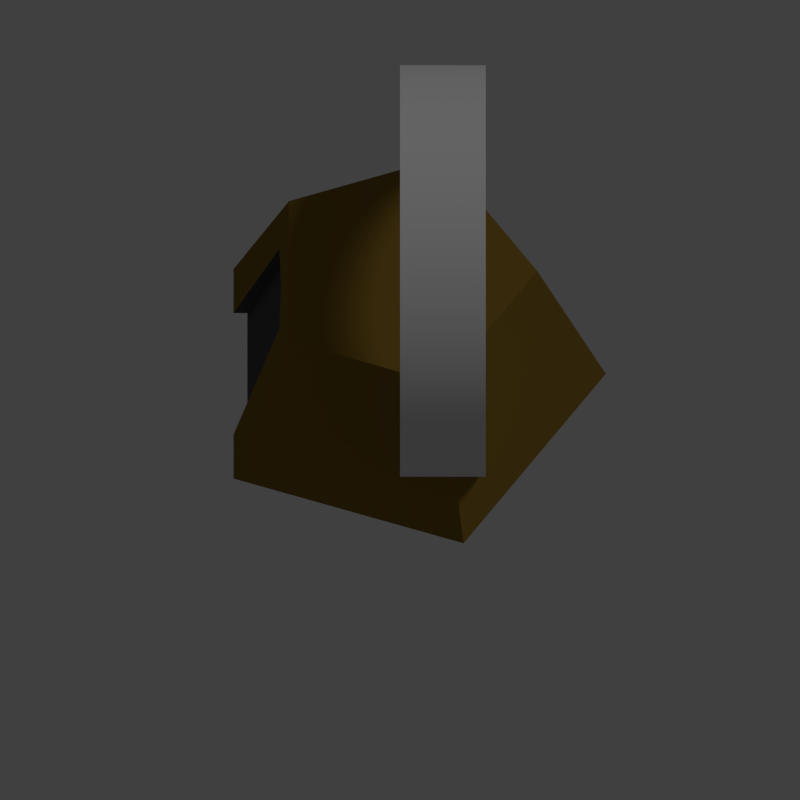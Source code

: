 # Source: building.blend  (saved by Blender 2.76.0; exported with 4.5.12 LTS)
import bpy
from mathutils import Matrix  # noqa: F401  (used for matrix-valued properties, if any)

bpy.ops.wm.read_factory_settings(use_empty=True)
scene = bpy.context.scene
scene.name = 'Scene'

# ---- collections
col_collection_1 = bpy.data.collections.new('Collection 1'); scene.collection.children.link(col_collection_1)

# ---- materials (node trees are filled in below, after node groups)
mat_door = bpy.data.materials.new('door')
mat_door.alpha_threshold = 0.0
mat_door.use_transparent_shadow = False
mat_door.diffuse_color = (0.0985, 0.08898, 0.09426, 1.0)
mat_door.roughness = 0.5
mat_walls = bpy.data.materials.new('walls')
mat_walls.alpha_threshold = 0.0
mat_walls.use_transparent_shadow = False
mat_walls.diffuse_color = (0.2529, 0.1539, 0.02527, 1.0)
mat_walls.roughness = 0.5
mat_ring = bpy.data.materials.new('ring')
mat_ring.alpha_threshold = 0.0
mat_ring.use_transparent_shadow = False
mat_ring.roughness = 0.5

# ---- material node trees

# ---- world
world_world = bpy.data.worlds.new('World'); scene.world = world_world
world_world.color = (0.05088, 0.05088, 0.05088)
world_world.use_sun_shadow = False
world_world.sun_shadow_jitter_overblur = 0.0
world_world.cycles.sampling_method = 'MANUAL'
world_world.cycles.sample_map_resolution = 256

# ---- cameras
cam_camera = bpy.data.cameras.new('Camera')
cam_camera.type = 'ORTHO'
cam_camera.clip_end = 100.0
cam_camera.lens = 35.0
cam_camera.sensor_width = 32.0
cam_camera.sensor_height = 18.0
cam_camera.ortho_scale = 5.0
cam_camera.dof.focus_distance = 0.0
cam_camera.dof.aperture_fstop = 128.0

# ---- lights
light_lamp = bpy.data.lights.new('Lamp', 'SUN')
light_lamp.transmission_factor = 0.0
light_lamp.cutoff_distance = 30.0
light_lamp.angle = 0.1993
light_lamp.energy = 0.4
light_lamp.shadow_buffer_clip_start = 1.001
light_lamp.shadow_soft_size = 0.1
light_lamp.shadow_cascade_max_distance = 1000.0
light_lamp.cycles.use_multiple_importance_sampling = False

# ---- meshes
me_building1 = bpy.data.meshes.new('Building1')
me_building1.from_pydata([(-6.225, -2.695, 9.917), (-6.932, 0.0, 10.3), (-6.123, 0.0, 10.3), (-7.034, -2.695, 9.917), (-8.899, 4.088, 0.0), (-7.034, 2.695, 9.917), (-9.708, 4.088, 0.0), (-6.225, 2.695, 9.917), (-8.899, -4.088, 0.0), (-9.708, -4.088, 0.0), (-6.472, -4.702, 12.0), (1.327, -7.308, 11.75), (1.849, -7.406, 12.0), (0.0, -7.031, 11.2), (0.0, -9.039, 4.121), (-9.708, -7.053, 0.0), (3.708, -11.41, 0.0), (2.779, -9.708, 4.947), (3.184, -9.8, 5.088), (12.0, 0.0, 0.0), (3.708, 11.41, 0.0), (-9.708, 7.053, 0.0), (-6.472, 4.702, 12.0), (2.779, 9.708, 4.947), (0.0, 9.039, 4.121), (3.184, 9.8, 5.088), (1.327, 7.308, 11.75), (1.849, 7.406, 12.0), (0.0, 7.031, 11.2), (8.0, 0.0, 12.0), (2.775, 7.308, 11.75), (2.619, 7.406, 12.0), (3.3, 6.928, 11.0), (3.865, 6.472, 10.3), (4.465, 5.945, 9.647), (5.0, 5.44, 9.142), (3.298, 9.708, 4.947), (4.197, 8.918, 3.97), (5.0, 8.16, 3.213), (5.0, -5.44, 9.142), (4.465, -5.945, 9.647), (3.865, -6.472, 10.3), (3.3, -6.928, 11.0), (2.775, -7.308, 11.75), (2.619, -7.406, 12.0), (5.0, -8.16, 3.213), (4.197, -8.918, 3.97), (3.298, -9.708, 4.947), (0.0, 1.254, 23.93), (5.0, 0.0, 24.0), (5.0, 1.254, 23.93), (0.0, 0.0, 24.0), (5.0, 11.93, 10.75), (0.0, 12.0, 12.0), (5.0, 12.0, 12.0), (0.0, 11.93, 10.75), (0.0, -12.0, 12.0), (5.0, -11.93, 13.25), (0.0, -11.93, 13.25), (5.0, -12.0, 12.0), (5.0, 9.708, 19.05), (0.0, 8.918, 20.03), (5.0, 8.918, 20.03), (0.0, 9.708, 19.05), (5.0, 4.881, 22.96), (5.0, 3.708, 23.41), (5.0, 11.74, 14.49), (5.0, 0.8362, 22.96), (5.0, 1.399, 22.87), (5.0, 0.0, 23.0), (5.0, -0.8362, 22.96), (5.0, -1.399, 22.87), (5.0, 7.956, 15.84), (5.0, 8.0, 15.0), (5.0, 7.825, 16.66), (5.0, 7.608, 17.47), (5.0, 7.404, 18.0), (5.0, 7.974, 14.49), (5.0, -7.956, 15.84), (5.0, -11.74, 14.49), (5.0, -8.0, 15.0), (5.0, -7.825, 16.66), (5.0, -7.608, 17.47), (5.0, -7.404, 18.0), (5.0, -7.974, 14.49), (5.0, 8.918, 3.97), (5.0, 10.39, 6.0), (0.0, 10.96, 7.119), (5.0, 10.96, 7.119), (0.0, 10.39, 6.0), (5.0, 9.708, 4.947), (0.0, 9.708, 4.947), (5.0, 8.03, 20.92), (5.0, 7.053, 21.71), (5.0, 11.41, 15.71), (0.0, 10.96, 16.88), (5.0, 10.96, 16.88), (0.0, 11.41, 15.71), (0.0, -2.495, 23.74), (5.0, -3.708, 23.41), (5.0, -2.495, 23.74), (0.0, -3.708, 23.41), (5.0, 7.825, 13.34), (5.0, 11.93, 13.25), (5.0, 7.956, 14.16), (5.0, 7.608, 12.53), (5.0, 7.308, 11.75), (5.0, 11.74, 9.505), (5.0, 6.928, 11.0), (5.0, 6.472, 10.3), (5.0, 11.41, 8.292), (5.0, 5.945, 9.647), (5.0, -10.39, 6.0), (5.0, -5.945, 9.647), (5.0, -10.96, 7.119), (5.0, -6.472, 10.3), (5.0, -11.41, 8.292), (5.0, -6.928, 11.0), (5.0, -11.74, 9.505), (5.0, -7.308, 11.75), (5.0, -11.93, 10.75), (5.0, -7.608, 12.53), (5.0, -7.825, 13.34), (5.0, -7.956, 14.16), (5.0, -8.918, 3.97), (5.0, -9.708, 4.947), (0.0, -11.41, 8.292), (0.0, -11.74, 9.505), (0.0, -6.928, 19.0), (0.0, -8.918, 20.03), (0.0, -8.03, 20.92), (0.0, -11.74, 14.49), (0.0, -8.0, 15.0), (0.0, -7.956, 14.16), (0.0, -7.825, 13.34), (0.0, -9.708, 4.947), (0.0, -10.39, 6.0), (0.0, -10.96, 7.119), (0.0, -7.956, 15.84), (0.0, -9.708, 19.05), (0.0, -7.308, 11.75), (0.0, -10.39, 18.0), (0.0, -11.93, 10.75), (0.0, -10.96, 16.88), (0.0, -7.608, 12.53), (0.0, -11.41, 15.71), (0.0, 7.608, 12.53), (0.0, 7.308, 11.75), (0.0, 11.74, 9.505), (0.0, 7.825, 13.34), (0.0, 11.41, 8.292), (0.0, 11.93, 13.25), (0.0, 7.956, 14.16), (0.0, 8.0, 15.0), (0.0, 11.74, 14.49), (0.0, 7.956, 15.84), (0.0, 7.825, 16.66), (0.0, 7.608, 17.47), (0.0, 10.39, 18.0), (0.0, 7.308, 18.25), (0.0, 6.928, 19.0), (0.0, 8.03, 20.92), (0.0, 6.472, 19.7), (0.0, 7.053, 21.71), (0.0, 5.945, 20.35), (0.0, 5.353, 20.95), (0.0, 6.0, 22.39), (0.0, 4.702, 21.47), (0.0, 4.881, 22.96), (0.0, 4.0, 21.93), (0.0, 3.708, 23.41), (0.0, 3.254, 22.31), (0.0, 2.472, 22.61), (0.0, 2.495, 23.74), (0.0, 1.663, 22.83), (0.0, 0.8362, 22.96), (0.0, 0.0, 23.0), (0.0, -0.8362, 22.96), (0.0, -1.254, 23.93), (0.0, -1.663, 22.83), (0.0, -2.472, 22.61), (0.0, -3.254, 22.31), (0.0, -4.0, 21.93), (0.0, -4.881, 22.96), (0.0, -4.702, 21.47), (0.0, -6.0, 22.39), (0.0, -5.353, 20.95), (0.0, -7.053, 21.71), (0.0, -5.945, 20.35), (0.0, -6.472, 19.7), (0.0, -7.308, 18.25), (0.0, -7.608, 17.47), (0.0, -7.825, 16.66), (5.0, 2.472, 22.61), (5.0, 2.916, 22.44), (5.0, 1.663, 22.83), (5.0, 7.308, 18.25), (5.0, 7.092, 18.68), (5.0, 10.39, 18.0), (5.0, -1.254, 23.93), (5.0, -6.0, 22.39), (5.0, -4.881, 22.96), (5.0, -11.41, 15.71), (5.0, 2.495, 23.74), (5.0, 6.0, 22.39), (5.0, -5.009, 21.22), (5.0, -5.353, 20.95), (5.0, -5.945, 20.35), (5.0, -6.224, 20.01), (5.0, -7.053, 21.71), (5.0, -10.39, 18.0), (5.0, -10.96, 16.88), (5.0, -9.708, 19.05), (5.0, -8.03, 20.92), (5.0, -8.918, 20.03), (5.0, 6.928, 19.0), (5.0, 6.472, 19.7), (5.0, 6.224, 20.01), (5.0, 4.702, 21.47), (5.0, 5.009, 21.22), (5.0, 4.0, 21.93), (5.0, 3.254, 22.31), (5.0, 5.945, 20.35), (5.0, 5.353, 20.95), (5.0, -2.916, 22.44), (5.0, -3.254, 22.31), (5.0, -4.0, 21.93), (5.0, -4.702, 21.47), (5.0, -6.928, 19.0), (5.0, -7.092, 18.68), (5.0, -6.472, 19.7), (5.0, -1.663, 22.83), (5.0, -2.472, 22.61), (5.0, -7.308, 18.25)], [], [(0, 1, 2), (1, 0, 3), (4, 5, 6), (5, 4, 7), (1, 7, 2), (7, 1, 5), (8, 3, 0), (3, 8, 9), (10, 11, 12), (10, 13, 11), (10, 14, 13), (14, 10, 15), (16, 14, 15), (14, 16, 17), (17, 16, 18), (8, 19, 16), (4, 19, 8), (15, 8, 16), (8, 15, 9), (19, 4, 20), (21, 4, 6), (4, 21, 20), (5, 21, 6), (21, 5, 22), (1, 22, 5), (10, 1, 3), (1, 10, 22), (15, 3, 9), (3, 15, 10), (23, 20, 24), (20, 23, 25), (26, 22, 27), (28, 22, 26), (24, 22, 28), (24, 21, 22), (21, 24, 20), (29, 30, 31), (30, 29, 32), (32, 29, 33), (33, 29, 34), (34, 29, 35), (36, 20, 25), (37, 20, 36), (38, 20, 37), (19, 35, 29), (38, 19, 20), (35, 19, 38), (29, 39, 19), (29, 40, 39), (29, 41, 40), (29, 42, 41), (29, 43, 42), (43, 29, 44), (45, 19, 39), (45, 16, 19), (46, 16, 45), (47, 16, 46), (16, 47, 18), (27, 29, 31), (12, 29, 27), (29, 12, 44), (22, 12, 27), (12, 22, 10), (48, 49, 50), (49, 48, 51), (52, 53, 54), (53, 52, 55), (56, 57, 58), (57, 56, 59), (60, 61, 62), (61, 60, 63), (64, 65, 66), (49, 67, 68), (49, 69, 67), (49, 70, 69), (70, 49, 71), (66, 72, 73), (66, 74, 72), (66, 75, 74), (75, 66, 76), (66, 73, 77), (78, 79, 80), (81, 79, 78), (82, 79, 81), (79, 82, 83), (84, 80, 79), (38, 37, 85), (86, 87, 88), (87, 86, 89), (37, 90, 85), (90, 37, 36), (23, 24, 91), (92, 93, 66), (94, 95, 96), (95, 94, 97), (98, 99, 100), (99, 98, 101), (102, 54, 103), (104, 103, 66), (54, 102, 105), (106, 52, 105), (52, 106, 107), (108, 107, 106), (109, 110, 108), (110, 109, 88), (88, 111, 86), (104, 66, 77), (103, 104, 102), (54, 105, 52), (107, 108, 110), (111, 88, 109), (35, 86, 111), (86, 35, 90), (90, 35, 85), (85, 35, 38), (112, 39, 113), (114, 113, 115), (116, 115, 117), (118, 117, 119), (120, 119, 121), (59, 121, 122), (57, 122, 123), (79, 123, 84), (39, 124, 45), (39, 125, 124), (39, 112, 125), (113, 114, 112), (115, 116, 114), (123, 79, 57), (117, 118, 116), (122, 57, 59), (119, 120, 118), (121, 59, 120), (126, 118, 127), (118, 126, 116), (128, 129, 130), (131, 132, 133), (58, 133, 134), (135, 13, 14), (136, 13, 135), (137, 13, 136), (126, 13, 137), (127, 13, 126), (138, 139, 129), (13, 127, 140), (138, 141, 139), (142, 140, 127), (138, 143, 141), (140, 142, 144), (138, 145, 143), (56, 144, 142), (132, 131, 145), (144, 56, 134), (133, 58, 131), (134, 56, 58), (146, 53, 55), (147, 55, 148), (149, 53, 146), (28, 148, 150), (53, 149, 151), (28, 150, 87), (152, 151, 149), (28, 87, 89), (153, 154, 152), (28, 89, 91), (154, 153, 97), (28, 91, 24), (155, 97, 153), (156, 95, 155), (157, 158, 156), (95, 156, 158), (97, 155, 95), (151, 152, 154), (55, 147, 146), (148, 28, 147), (158, 157, 63), (159, 63, 157), (63, 159, 61), (160, 61, 159), (61, 160, 161), (162, 161, 160), (161, 162, 163), (164, 163, 162), (165, 163, 164), (163, 165, 166), (167, 166, 165), (166, 167, 168), (169, 168, 167), (169, 170, 168), (171, 170, 169), (172, 170, 171), (170, 172, 173), (174, 173, 172), (174, 48, 173), (175, 48, 174), (51, 175, 176), (175, 51, 48), (177, 51, 176), (177, 178, 51), (179, 178, 177), (98, 179, 180), (179, 98, 178), (101, 180, 181), (180, 101, 98), (182, 101, 181), (183, 182, 184), (182, 183, 101), (185, 184, 186), (187, 186, 188), (184, 185, 183), (187, 188, 189), (130, 189, 128), (186, 187, 185), (129, 128, 190), (129, 190, 191), (129, 191, 192), (129, 192, 138), (189, 130, 187), (145, 138, 132), (124, 46, 45), (110, 148, 107), (148, 110, 150), (88, 150, 110), (150, 88, 87), (107, 55, 52), (55, 107, 148), (86, 25, 89), (36, 86, 90), (86, 36, 25), (23, 89, 25), (89, 23, 91), (50, 193, 194), (50, 195, 193), (50, 68, 195), (68, 50, 49), (66, 196, 76), (196, 66, 197), (168, 65, 64), (65, 168, 170), (96, 95, 198), (161, 93, 92), (93, 161, 163), (61, 92, 62), (92, 61, 161), (178, 100, 199), (100, 178, 98), (183, 200, 201), (200, 183, 185), (131, 202, 145), (202, 131, 79), (142, 59, 56), (59, 142, 120), (136, 114, 137), (114, 136, 112), (46, 125, 47), (125, 46, 124), (17, 135, 14), (136, 18, 112), (17, 136, 135), (136, 17, 18), (47, 112, 18), (112, 47, 125), (51, 199, 49), (199, 51, 178), (173, 50, 203), (50, 173, 48), (93, 204, 66), (204, 64, 66), (170, 203, 65), (203, 170, 173), (94, 96, 66), (66, 97, 94), (97, 66, 154), (60, 62, 66), (198, 63, 60), (158, 63, 198), (95, 158, 198), (103, 154, 66), (154, 103, 151), (54, 151, 103), (151, 54, 53), (99, 205, 100), (99, 206, 205), (99, 207, 206), (99, 208, 207), (208, 99, 79), (101, 201, 99), (201, 101, 183), (99, 201, 79), (185, 209, 200), (209, 185, 187), (58, 79, 131), (79, 58, 57), (210, 211, 79), (212, 210, 79), (213, 214, 79), (127, 120, 142), (120, 127, 118), (137, 116, 126), (116, 137, 114), (66, 215, 197), (66, 216, 215), (216, 66, 217), (203, 218, 219), (203, 220, 218), (203, 221, 220), (203, 194, 221), (194, 203, 50), (66, 222, 217), (65, 222, 66), (65, 223, 222), (65, 219, 223), (219, 65, 203), (163, 204, 93), (204, 163, 166), (62, 92, 66), (166, 64, 204), (64, 166, 168), (198, 60, 66), (96, 198, 66), (100, 224, 199), (100, 225, 224), (100, 226, 225), (100, 227, 226), (227, 100, 205), (228, 79, 229), (230, 79, 228), (79, 230, 208), (199, 71, 49), (199, 231, 71), (199, 232, 231), (232, 199, 224), (233, 79, 83), (79, 233, 229), (200, 209, 79), (201, 200, 79), (143, 210, 141), (210, 143, 211), (141, 212, 139), (212, 141, 210), (211, 202, 79), (145, 211, 143), (211, 145, 202), (130, 214, 213), (214, 130, 129), (214, 212, 79), (139, 214, 129), (214, 139, 212), (209, 213, 79), (187, 213, 209), (213, 187, 130), (176, 67, 69), (67, 176, 175), (153, 77, 73), (152, 77, 153), (77, 152, 104), (80, 138, 78), (138, 80, 132), (164, 217, 222), (162, 217, 164), (217, 162, 216), (156, 75, 157), (75, 156, 74), (186, 205, 206), (184, 205, 186), (205, 184, 227), (35, 111, 34), (31, 146, 27), (26, 146, 147), (146, 26, 27), (146, 31, 105), (30, 105, 31), (105, 30, 106), (149, 104, 152), (104, 149, 102), (172, 194, 193), (171, 194, 172), (194, 171, 221), (153, 72, 155), (72, 153, 73), (41, 117, 115), (117, 41, 42), (177, 69, 70), (69, 177, 176), (146, 102, 149), (102, 146, 105), (26, 147, 28), (32, 106, 30), (106, 32, 108), (34, 109, 33), (109, 34, 111), (167, 219, 218), (165, 219, 167), (219, 165, 223), (164, 223, 165), (223, 164, 222), (159, 76, 196), (157, 76, 159), (76, 157, 75), (160, 197, 215), (159, 197, 160), (197, 159, 196), (180, 231, 232), (231, 180, 179), (181, 224, 225), (180, 224, 181), (224, 180, 232), (81, 191, 82), (191, 81, 192), (208, 188, 207), (189, 208, 230), (208, 189, 188), (121, 134, 122), (134, 121, 144), (84, 132, 80), (133, 84, 123), (84, 133, 132), (121, 44, 144), (43, 121, 119), (121, 43, 44), (12, 144, 44), (11, 144, 12), (144, 11, 140), (11, 13, 140), (42, 119, 117), (119, 42, 43), (33, 108, 32), (108, 33, 109), (175, 68, 67), (174, 68, 175), (68, 174, 195), (174, 193, 195), (193, 174, 172), (160, 216, 162), (216, 160, 215), (155, 74, 156), (74, 155, 72), (179, 71, 231), (177, 71, 179), (71, 177, 70), (184, 226, 227), (226, 184, 182), (78, 192, 81), (192, 78, 138), (83, 190, 233), (191, 83, 82), (83, 191, 190), (122, 133, 123), (133, 122, 134), (40, 115, 113), (115, 40, 41), (169, 218, 220), (218, 169, 167), (171, 220, 221), (220, 171, 169), (182, 225, 226), (225, 182, 181), (207, 186, 206), (186, 207, 188), (229, 128, 228), (190, 229, 233), (229, 190, 128), (228, 189, 230), (189, 228, 128), (113, 39, 40), (4, 2, 7), (8, 2, 4), (2, 8, 0)])
me_building1.polygons.foreach_set('use_smooth', [0, 0, 0, 0, 0, 0, 0, 0, 0, 0, 0, 0, 0, 0, 0, 0, 0, 0, 0, 0, 0, 0, 0, 0, 0, 0, 0, 0, 0, 0, 0, 0, 0, 0, 0, 0, 0, 0, 0, 0, 0, 0, 0, 0, 0, 0, 0, 0, 0, 0, 0, 0, 0, 0, 0, 0, 0, 0, 0, 0, 0, 0, 0, 1, 1, 1, 1, 1, 1, 1, 1, 1, 1, 1, 1, 1, 1, 1, 1, 1, 1, 1, 1, 1, 1, 1, 1, 1, 1, 1, 1, 1, 1, 1, 1, 1, 1, 1, 1, 1, 1, 1, 1, 1, 1, 1, 1, 1, 1, 1, 1, 1, 1, 1, 1, 1, 1, 1, 1, 1, 1, 1, 1, 1, 1, 1, 1, 1, 1, 1, 1, 1, 1, 1, 1, 1, 1, 1, 1, 1, 1, 1, 1, 1, 1, 1, 1, 1, 1, 1, 1, 1, 1, 1, 1, 1, 1, 1, 1, 1, 1, 1, 1, 1, 1, 1, 1, 1, 1, 1, 1, 1, 1, 1, 1, 1, 1, 1, 1, 1, 1, 1, 1, 1, 1, 1, 1, 1, 1, 1, 1, 1, 1, 1, 1, 1, 1, 1, 1, 1, 1, 1, 1, 1, 1, 1, 1, 1, 1, 1, 1, 1, 1, 1, 1, 1, 1, 1, 1, 1, 1, 1, 1, 1, 1, 1, 1, 1, 1, 1, 1, 1, 1, 1, 1, 1, 1, 1, 1, 1, 1, 1, 1, 1, 1, 1, 1, 1, 1, 1, 1, 1, 1, 1, 1, 1, 1, 1, 1, 1, 1, 1, 1, 1, 1, 1, 1, 1, 1, 1, 1, 1, 1, 1, 1, 1, 1, 1, 1, 1, 1, 1, 1, 1, 1, 1, 1, 1, 1, 1, 1, 1, 1, 1, 1, 1, 1, 1, 1, 1, 1, 1, 1, 1, 1, 1, 1, 1, 1, 1, 1, 1, 1, 1, 1, 1, 1, 1, 1, 1, 1, 1, 1, 1, 1, 1, 1, 1, 1, 1, 1, 1, 1, 1, 1, 1, 1, 1, 1, 1, 1, 1, 1, 1, 1, 1, 1, 1, 1, 1, 1, 1, 1, 1, 1, 1, 1, 1, 1, 1, 1, 1, 1, 1, 1, 1, 1, 1, 1, 1, 1, 1, 1, 1, 1, 1, 1, 1, 1, 1, 1, 1, 1, 1, 1, 1, 1, 1, 1, 1, 1, 1, 1, 1, 1, 1, 1, 1, 1, 1, 1, 1, 1, 1, 1, 1, 1, 1, 1, 1, 1, 1, 1, 1, 1, 1, 1, 1, 1, 1, 1, 1, 1, 1, 1, 1, 1, 1, 1, 1, 1, 1, 1, 1, 1, 1, 1, 1, 1, 1, 1, 1, 1, 1, 1, 1, 1, 1, 1, 1, 1, 1, 1, 1, 1, 1, 1, 1, 1, 1, 1, 1, 1, 1, 1, 0, 0, 0])
me_building1.polygons.foreach_set('material_index', [0, 0, 0, 0, 0, 0, 0, 0, 1, 1, 1, 1, 1, 1, 1, 1, 1, 1, 1, 1, 1, 1, 1, 1, 1, 1, 1, 1, 1, 1, 1, 1, 1, 1, 1, 1, 1, 1, 1, 1, 1, 1, 1, 1, 1, 1, 1, 1, 1, 1, 1, 1, 1, 1, 1, 1, 1, 1, 1, 1, 1, 1, 1, 2, 2, 2, 2, 2, 2, 2, 2, 2, 2, 2, 2, 2, 2, 2, 2, 2, 2, 2, 2, 2, 2, 2, 2, 2, 2, 2, 2, 2, 2, 2, 2, 2, 2, 2, 2, 2, 2, 2, 2, 2, 2, 2, 2, 2, 2, 2, 2, 2, 2, 2, 2, 2, 2, 2, 2, 2, 2, 2, 2, 2, 2, 2, 2, 2, 2, 2, 2, 2, 2, 2, 2, 2, 2, 2, 2, 2, 2, 2, 2, 2, 2, 2, 2, 2, 2, 2, 2, 2, 2, 2, 2, 2, 2, 2, 2, 2, 2, 2, 2, 2, 2, 2, 2, 2, 2, 2, 2, 2, 2, 2, 2, 2, 2, 2, 2, 2, 2, 2, 2, 2, 2, 2, 2, 2, 2, 2, 2, 2, 2, 2, 2, 2, 2, 2, 2, 2, 2, 2, 2, 2, 2, 2, 2, 2, 2, 2, 2, 2, 2, 2, 2, 2, 2, 2, 2, 2, 2, 2, 2, 2, 2, 2, 2, 2, 2, 2, 2, 2, 2, 2, 2, 2, 2, 2, 2, 2, 2, 2, 2, 2, 2, 2, 2, 2, 2, 2, 2, 2, 2, 2, 2, 2, 2, 2, 2, 2, 2, 2, 2, 2, 2, 2, 2, 2, 2, 2, 2, 2, 2, 2, 2, 2, 2, 2, 2, 2, 2, 2, 2, 2, 2, 2, 2, 2, 2, 2, 2, 2, 2, 2, 2, 2, 2, 2, 2, 2, 2, 2, 2, 2, 2, 2, 2, 2, 2, 2, 2, 2, 2, 2, 2, 2, 2, 2, 2, 2, 2, 2, 2, 2, 2, 2, 2, 2, 2, 2, 2, 2, 2, 2, 2, 2, 2, 2, 2, 2, 2, 2, 2, 2, 2, 2, 2, 2, 2, 2, 2, 2, 2, 2, 2, 2, 2, 2, 2, 2, 2, 2, 2, 2, 2, 2, 2, 2, 2, 2, 2, 2, 2, 2, 2, 2, 2, 2, 2, 2, 2, 2, 2, 2, 2, 2, 2, 2, 2, 2, 2, 2, 2, 2, 2, 2, 2, 2, 2, 2, 2, 2, 2, 2, 2, 2, 2, 2, 2, 2, 2, 2, 2, 2, 2, 2, 2, 2, 2, 2, 2, 2, 2, 2, 2, 2, 2, 2, 2, 2, 2, 2, 2, 2, 2, 2, 2, 2, 2, 2, 2, 2, 2, 2, 2, 2, 2, 2, 2, 2, 2, 2, 2, 2, 2, 2, 2, 2, 2, 2, 2, 2, 2, 2, 2, 0, 0, 0])
me_building1.materials.append(mat_door)
me_building1.materials.append(mat_walls)
me_building1.materials.append(mat_ring)
me_building1.use_remesh_preserve_volume = False
me_building1.use_remesh_preserve_attributes = False
me_building1.use_mirror_vertex_groups = False
me_building1.update()

# ---- objects
ob_building1 = bpy.data.objects.new('Building1', me_building1)
ob_lamp = bpy.data.objects.new('Lamp', light_lamp)
ob_camera = bpy.data.objects.new('Camera', cam_camera)

# ---- transforms, parenting, visibility, modifiers, constraints
ob_building1.location = (0.0, 0.0, 0.0)
ob_building1.scale = (0.1072, 0.1072, 0.1072)
ob_building1.lineart.crease_threshold = 0.0
_m = ob_building1.modifiers.new('EdgeSplit', 'EDGE_SPLIT')
ob_lamp.location = (-2.0, -4.0, 8.0)
ob_lamp.rotation_euler = (0.6503, 0.05522, 1.866)
ob_lamp.lock_rotations_4d = False
ob_lamp.empty_display_type = 'ARROWS'
ob_lamp.color = (0.0, 0.0, 0.0, 0.0)
ob_lamp.lineart.crease_threshold = 0.0
ob_camera.location = (0.0, -5.0, 8.333)
ob_camera.rotation_euler = (0.5236, 0.0, 0.0)
ob_camera.lock_rotations_4d = False
ob_camera.empty_display_type = 'ARROWS'
ob_camera.color = (0.0, 0.0, 0.0, 0.0)
ob_camera.display_type = 'WIRE'
ob_camera.lineart.crease_threshold = 0.0

# ---- collection membership
col_collection_1.objects.link(ob_building1)
col_collection_1.objects.link(ob_lamp)
col_collection_1.objects.link(ob_camera)

# ---- scene / render settings (as saved in the file)
scene.camera = ob_camera
scene.frame_start = 0; scene.frame_end = 359; scene.frame_set(360)
scene.render.engine = 'BLENDER_EEVEE_NEXT'
scene.render.resolution_x = 800
scene.render.resolution_y = 800
scene.render.resolution_percentage = 50
scene.render.dither_intensity = 0.0
scene.render.film_transparent = True
scene.cycles.use_denoising = False
scene.cycles.samples = 10
scene.cycles.sampling_pattern = 'TABULATED_SOBOL'
scene.cycles.light_sampling_threshold = 0.0
scene.cycles.use_adaptive_sampling = False
scene.cycles.use_light_tree = False
scene.cycles.blur_glossy = 0.0
scene.cycles.pixel_filter_type = 'GAUSSIAN'
scene.cycles.sample_clamp_indirect = 0.0
scene.view_settings.view_transform = 'Standard'
bpy.context.view_layer.update()
